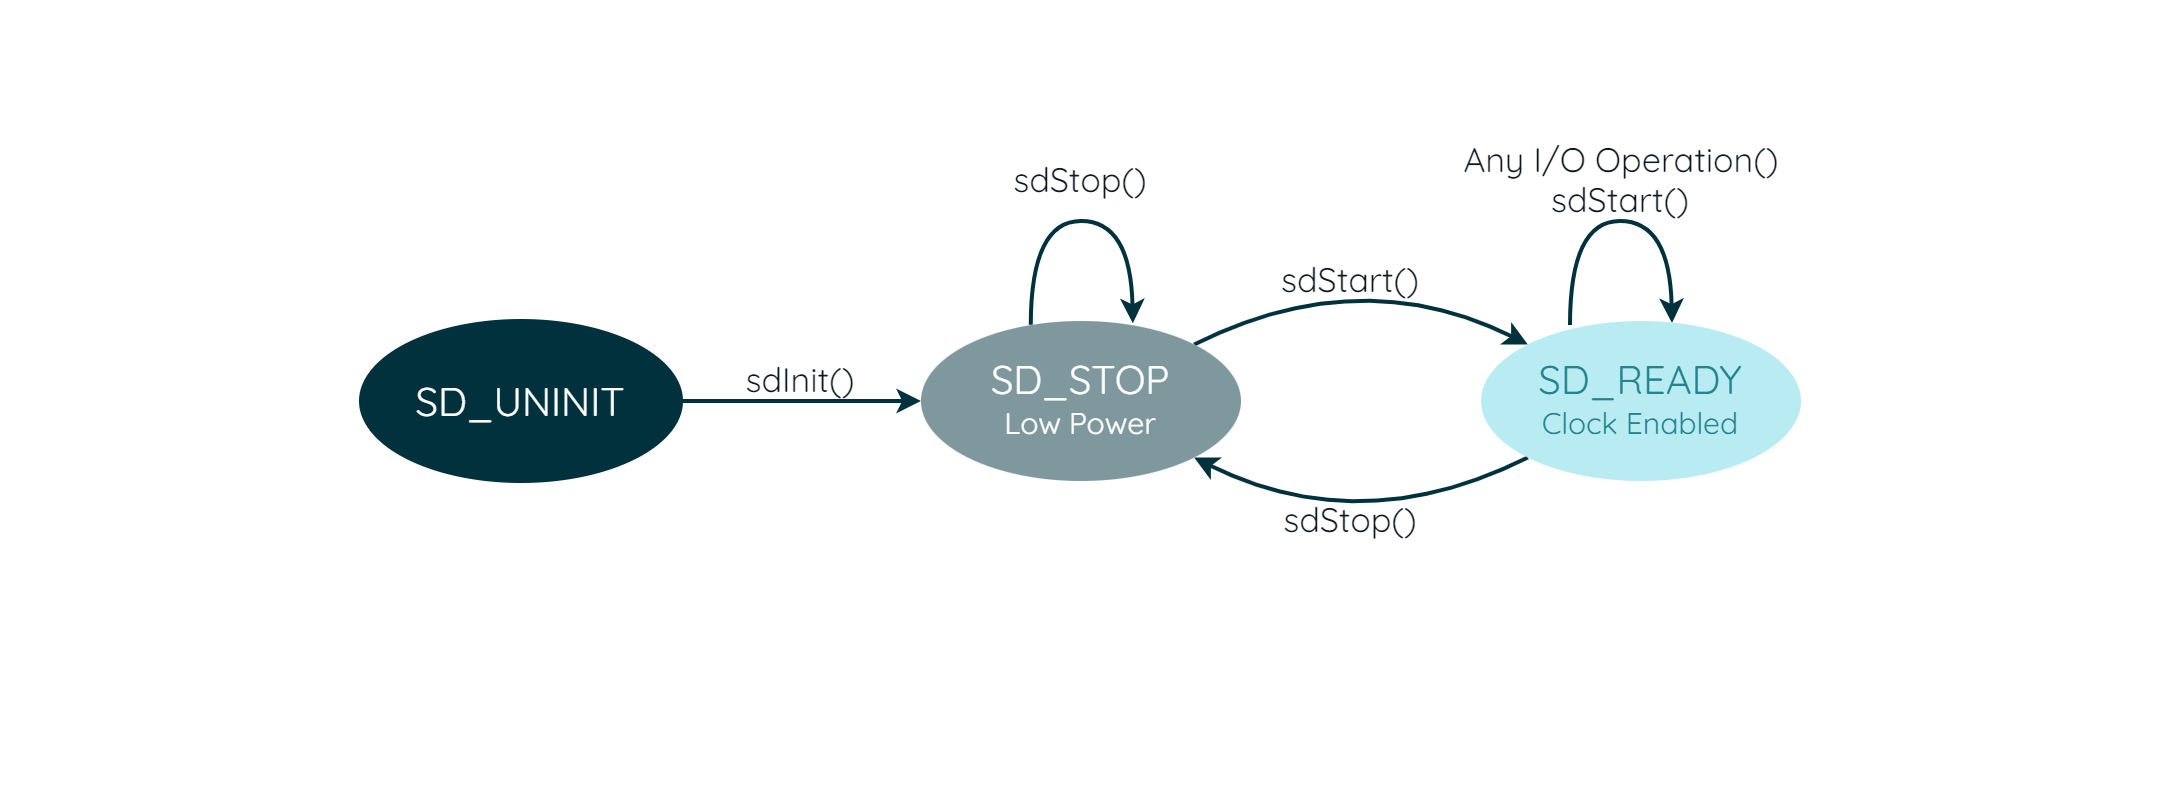

The diagram above was exported from draw.io. Its source (the exported page's mxGraphModel, read from the mxfile embedded in the PNG):
<mxGraphModel dx="2555" dy="1003" grid="1" gridSize="10" guides="1" tooltips="1" connect="1" arrows="1" fold="1" page="1" pageScale="1" pageWidth="827" pageHeight="1169" math="0" shadow="0">
  <root>
    <mxCell id="0" />
    <mxCell id="1" parent="0" />
    <mxCell id="iixfkLZppM82QHzglZIx-34" value="" style="rounded=0;whiteSpace=wrap;html=1;strokeColor=none;strokeWidth=2;fontFamily=Arial;fontSize=20;fontColor=#FFFFFF;fillColor=none;" parent="1" vertex="1">
      <mxGeometry x="-20" y="280" width="1080" height="400" as="geometry" />
    </mxCell>
    <mxCell id="wZ1T3hhwsu4S47kQTuVi-6" value="" style="endArrow=classic;html=1;rounded=0;strokeColor=#00313C;strokeWidth=2;fontFamily=Quicksand;fontSize=20;fontColor=#101820;fillColor=#00313C;entryX=0;entryY=0.5;entryDx=0;entryDy=0;fontSource=https%3A%2F%2Ffonts.googleapis.com%2Fcss%3Ffamily%3DQuicksand;exitX=1;exitY=0.5;exitDx=0;exitDy=0;" parent="1" target="wZ1T3hhwsu4S47kQTuVi-1" edge="1" source="wZ1T3hhwsu4S47kQTuVi-3">
      <mxGeometry width="50" height="50" relative="1" as="geometry">
        <mxPoint x="520" y="600" as="sourcePoint" />
        <mxPoint x="570" y="560" as="targetPoint" />
      </mxGeometry>
    </mxCell>
    <mxCell id="wZ1T3hhwsu4S47kQTuVi-7" value="" style="endArrow=classic;html=1;rounded=0;strokeColor=#00313C;strokeWidth=2;fontFamily=Quicksand;fontSize=20;fontColor=#101820;fillColor=#00313C;entryX=0;entryY=0;entryDx=0;entryDy=0;exitX=1;exitY=0;exitDx=0;exitDy=0;curved=1;fontSource=https%3A%2F%2Ffonts.googleapis.com%2Fcss%3Ffamily%3DQuicksand;" parent="1" source="wZ1T3hhwsu4S47kQTuVi-1" target="wZ1T3hhwsu4S47kQTuVi-2" edge="1">
      <mxGeometry width="50" height="50" relative="1" as="geometry">
        <mxPoint x="620" y="420" as="sourcePoint" />
        <mxPoint x="680" y="460" as="targetPoint" />
        <Array as="points">
          <mxPoint x="660" y="410" />
        </Array>
      </mxGeometry>
    </mxCell>
    <mxCell id="wZ1T3hhwsu4S47kQTuVi-8" value="" style="endArrow=none;html=1;rounded=0;strokeColor=#00313C;strokeWidth=2;fontFamily=Quicksand;fontSize=20;fontColor=#101820;fillColor=#00313C;entryX=0;entryY=1;entryDx=0;entryDy=0;exitX=1;exitY=1;exitDx=0;exitDy=0;curved=1;fontSource=https%3A%2F%2Ffonts.googleapis.com%2Fcss%3Ffamily%3DQuicksand;startArrow=classic;startFill=1;endFill=0;" parent="1" source="wZ1T3hhwsu4S47kQTuVi-1" target="wZ1T3hhwsu4S47kQTuVi-2" edge="1">
      <mxGeometry width="50" height="50" relative="1" as="geometry">
        <mxPoint x="587" y="462" as="sourcePoint" />
        <mxPoint x="743" y="462" as="targetPoint" />
        <Array as="points">
          <mxPoint x="660" y="550" />
        </Array>
      </mxGeometry>
    </mxCell>
    <mxCell id="wZ1T3hhwsu4S47kQTuVi-12" value="" style="curved=1;endArrow=classic;html=1;rounded=0;strokeColor=#00313C;strokeWidth=2;fontFamily=Quicksand;fontSize=20;fontColor=#101820;fillColor=#00313C;exitX=0.343;exitY=0.023;exitDx=0;exitDy=0;exitPerimeter=0;entryX=0.662;entryY=0.014;entryDx=0;entryDy=0;entryPerimeter=0;fontSource=https%3A%2F%2Ffonts.googleapis.com%2Fcss%3Ffamily%3DQuicksand;" parent="1" source="wZ1T3hhwsu4S47kQTuVi-1" target="wZ1T3hhwsu4S47kQTuVi-1" edge="1">
      <mxGeometry width="50" height="50" relative="1" as="geometry">
        <mxPoint x="495" y="440" as="sourcePoint" />
        <mxPoint x="545" y="440" as="targetPoint" />
        <Array as="points">
          <mxPoint x="495" y="390" />
          <mxPoint x="545" y="390" />
        </Array>
      </mxGeometry>
    </mxCell>
    <mxCell id="wZ1T3hhwsu4S47kQTuVi-13" value="" style="curved=1;endArrow=classic;html=1;rounded=0;strokeColor=#00313C;strokeWidth=2;fontFamily=Quicksand;fontSize=20;fontColor=#101820;fillColor=#00313C;exitX=0.343;exitY=0.023;exitDx=0;exitDy=0;exitPerimeter=0;entryX=0.662;entryY=0.014;entryDx=0;entryDy=0;entryPerimeter=0;fontSource=https%3A%2F%2Ffonts.googleapis.com%2Fcss%3Ffamily%3DQuicksand;" parent="1" edge="1">
      <mxGeometry width="50" height="50" relative="1" as="geometry">
        <mxPoint x="764.5" y="442" as="sourcePoint" />
        <mxPoint x="815.5" y="441" as="targetPoint" />
        <Array as="points">
          <mxPoint x="764.5" y="390" />
          <mxPoint x="814.5" y="390" />
        </Array>
      </mxGeometry>
    </mxCell>
    <mxCell id="wZ1T3hhwsu4S47kQTuVi-19" value="sdStop()" style="rounded=0;whiteSpace=wrap;html=1;strokeColor=none;strokeWidth=2;fontFamily=Quicksand;fontSize=17;fontColor=#101820;fillColor=none;fontSource=https%3A%2F%2Ffonts.googleapis.com%2Fcss%3Ffamily%3DQuicksand;" parent="1" vertex="1">
      <mxGeometry x="460" y="360" width="120" height="20" as="geometry" />
    </mxCell>
    <mxCell id="wZ1T3hhwsu4S47kQTuVi-20" value="sdInit()" style="rounded=0;whiteSpace=wrap;html=1;strokeColor=none;strokeWidth=2;fontFamily=Quicksand;fontSize=17;fontColor=#101820;fillColor=none;fontSource=https%3A%2F%2Ffonts.googleapis.com%2Fcss%3Ffamily%3DQuicksand;" parent="1" vertex="1">
      <mxGeometry x="320" y="460" width="120" height="20" as="geometry" />
    </mxCell>
    <mxCell id="wZ1T3hhwsu4S47kQTuVi-21" value="sdStop()" style="rounded=0;whiteSpace=wrap;html=1;strokeColor=none;strokeWidth=2;fontFamily=Quicksand;fontSize=17;fontColor=#101820;fillColor=none;fontSource=https%3A%2F%2Ffonts.googleapis.com%2Fcss%3Ffamily%3DQuicksand;" parent="1" vertex="1">
      <mxGeometry x="600" y="530" width="110" height="20" as="geometry" />
    </mxCell>
    <mxCell id="wZ1T3hhwsu4S47kQTuVi-22" value="sdStart()" style="rounded=0;whiteSpace=wrap;html=1;strokeColor=none;strokeWidth=2;fontFamily=Quicksand;fontSize=17;fontColor=#101820;fillColor=none;fontSource=https%3A%2F%2Ffonts.googleapis.com%2Fcss%3Ffamily%3DQuicksand;" parent="1" vertex="1">
      <mxGeometry x="600" y="410" width="110" height="20" as="geometry" />
    </mxCell>
    <mxCell id="wZ1T3hhwsu4S47kQTuVi-23" value="sdStart()" style="rounded=0;whiteSpace=wrap;html=1;strokeColor=none;strokeWidth=2;fontFamily=Quicksand;fontSize=17;fontColor=#101820;fillColor=none;fontSource=https%3A%2F%2Ffonts.googleapis.com%2Fcss%3Ffamily%3DQuicksand;" parent="1" vertex="1">
      <mxGeometry x="735" y="370" width="110" height="20" as="geometry" />
    </mxCell>
    <mxCell id="wZ1T3hhwsu4S47kQTuVi-25" value="Any I/O Operation()" style="rounded=0;whiteSpace=wrap;html=1;strokeColor=none;strokeWidth=2;fontFamily=Quicksand;fontSize=17;fontColor=#101820;fillColor=none;fontSource=https%3A%2F%2Ffonts.googleapis.com%2Fcss%3Ffamily%3DQuicksand;" parent="1" vertex="1">
      <mxGeometry x="707.5" y="350" width="165" height="20" as="geometry" />
    </mxCell>
    <mxCell id="wZ1T3hhwsu4S47kQTuVi-1" value="&lt;p style=&quot;line-height: 100%;&quot;&gt;SD_STOP&lt;br&gt;&lt;font style=&quot;font-size: 15px;&quot;&gt;Low Power&lt;/font&gt;&lt;/p&gt;" style="ellipse;whiteSpace=wrap;html=1;strokeColor=none;strokeWidth=2;fontFamily=Quicksand;fontSize=20;fontColor=#FFFFFF;fillColor=#7F989D;fontSource=https%3A%2F%2Ffonts.googleapis.com%2Fcss%3Ffamily%3DQuicksand;" parent="1" vertex="1">
      <mxGeometry x="440" y="440" width="160" height="80" as="geometry" />
    </mxCell>
    <mxCell id="wZ1T3hhwsu4S47kQTuVi-2" value="&lt;p style=&quot;line-height: 100%;&quot;&gt;SD_READY&lt;br&gt;&lt;font style=&quot;font-size: 15px;&quot;&gt;Clock Enabled&lt;/font&gt;&lt;/p&gt;" style="ellipse;whiteSpace=wrap;html=1;strokeColor=none;strokeWidth=2;fontFamily=Quicksand;fontSize=20;fontColor=#24838D;fillColor=#B9ECF2;fontSource=https%3A%2F%2Ffonts.googleapis.com%2Fcss%3Ffamily%3DQuicksand;" parent="1" vertex="1">
      <mxGeometry x="720" y="440" width="160" height="80" as="geometry" />
    </mxCell>
    <mxCell id="wZ1T3hhwsu4S47kQTuVi-3" value="&lt;p style=&quot;line-height: 100%;&quot;&gt;SD_UNINIT&lt;br&gt;&lt;/p&gt;" style="ellipse;whiteSpace=wrap;html=1;strokeColor=#00313C;strokeWidth=2;fontFamily=Quicksand;fontSize=20;fontColor=#FFFFFF;fillColor=#00313C;fontSource=https%3A%2F%2Ffonts.googleapis.com%2Fcss%3Ffamily%3DQuicksand;" parent="1" vertex="1">
      <mxGeometry x="160" y="440" width="160" height="80" as="geometry" />
    </mxCell>
  </root>
</mxGraphModel>